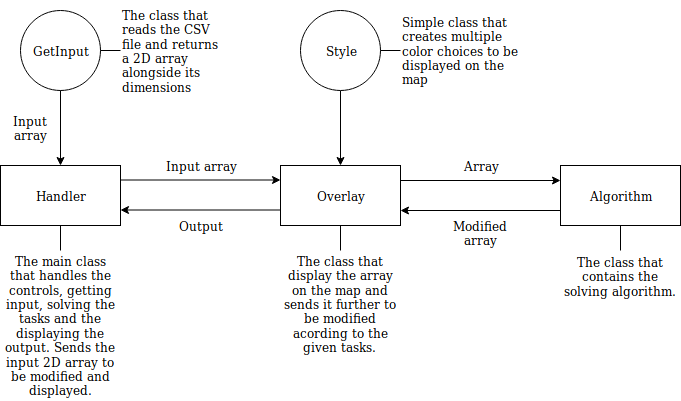

The diagram above was exported from draw.io. Its source (the exported page's mxGraphModel, read from the mxfile embedded in the PNG):
<mxGraphModel dx="840" dy="430" grid="1" gridSize="10" guides="1" tooltips="1" connect="1" arrows="1" fold="1" page="1" pageScale="1" pageWidth="850" pageHeight="1100" math="0" shadow="0">
  <root>
    <mxCell id="0" />
    <mxCell id="1" parent="0" />
    <mxCell id="WCWiFEkVkSHUCQEwMCP4-2" value="Handler" style="rounded=0;whiteSpace=wrap;html=1;" vertex="1" parent="1">
      <mxGeometry x="40" y="315" width="120" height="60" as="geometry" />
    </mxCell>
    <mxCell id="WCWiFEkVkSHUCQEwMCP4-4" style="edgeStyle=orthogonalEdgeStyle;rounded=0;orthogonalLoop=1;jettySize=auto;html=1;exitX=0.5;exitY=1;exitDx=0;exitDy=0;entryX=0.5;entryY=0;entryDx=0;entryDy=0;" edge="1" parent="1" source="WCWiFEkVkSHUCQEwMCP4-3">
      <mxGeometry relative="1" as="geometry">
        <mxPoint x="100" y="315" as="targetPoint" />
        <Array as="points">
          <mxPoint x="110" y="225" />
          <mxPoint x="110" y="225" />
        </Array>
      </mxGeometry>
    </mxCell>
    <mxCell id="WCWiFEkVkSHUCQEwMCP4-3" value="GetInput" style="ellipse;whiteSpace=wrap;html=1;aspect=fixed;" vertex="1" parent="1">
      <mxGeometry x="60" y="160" width="80" height="80" as="geometry" />
    </mxCell>
    <mxCell id="WCWiFEkVkSHUCQEwMCP4-11" style="edgeStyle=orthogonalEdgeStyle;rounded=0;orthogonalLoop=1;jettySize=auto;html=1;exitX=1;exitY=0.25;exitDx=0;exitDy=0;entryX=0;entryY=0.25;entryDx=0;entryDy=0;" edge="1" parent="1" source="WCWiFEkVkSHUCQEwMCP4-5" target="WCWiFEkVkSHUCQEwMCP4-7">
      <mxGeometry relative="1" as="geometry" />
    </mxCell>
    <mxCell id="WCWiFEkVkSHUCQEwMCP4-5" value="Overlay" style="rounded=0;whiteSpace=wrap;html=1;" vertex="1" parent="1">
      <mxGeometry x="320" y="315" width="120" height="60" as="geometry" />
    </mxCell>
    <mxCell id="WCWiFEkVkSHUCQEwMCP4-12" style="edgeStyle=orthogonalEdgeStyle;rounded=0;orthogonalLoop=1;jettySize=auto;html=1;exitX=0;exitY=0.75;exitDx=0;exitDy=0;entryX=1;entryY=0.75;entryDx=0;entryDy=0;" edge="1" parent="1" source="WCWiFEkVkSHUCQEwMCP4-7" target="WCWiFEkVkSHUCQEwMCP4-5">
      <mxGeometry relative="1" as="geometry" />
    </mxCell>
    <mxCell id="WCWiFEkVkSHUCQEwMCP4-7" value="Algorithm" style="rounded=0;whiteSpace=wrap;html=1;" vertex="1" parent="1">
      <mxGeometry x="600" y="315" width="120" height="60" as="geometry" />
    </mxCell>
    <mxCell id="WCWiFEkVkSHUCQEwMCP4-10" style="edgeStyle=orthogonalEdgeStyle;rounded=0;orthogonalLoop=1;jettySize=auto;html=1;exitX=0.5;exitY=1;exitDx=0;exitDy=0;entryX=0.5;entryY=0;entryDx=0;entryDy=0;" edge="1" parent="1" source="WCWiFEkVkSHUCQEwMCP4-9" target="WCWiFEkVkSHUCQEwMCP4-5">
      <mxGeometry relative="1" as="geometry" />
    </mxCell>
    <mxCell id="WCWiFEkVkSHUCQEwMCP4-9" value="&lt;div&gt;Style&lt;/div&gt;" style="ellipse;whiteSpace=wrap;html=1;aspect=fixed;" vertex="1" parent="1">
      <mxGeometry x="340" y="160" width="80" height="80" as="geometry" />
    </mxCell>
    <mxCell id="WCWiFEkVkSHUCQEwMCP4-13" value="The main class that handles the controls, getting input, solving the tasks and the displaying the output. Sends the input 2D array to be modified and displayed." style="text;html=1;strokeColor=none;fillColor=none;align=center;verticalAlign=middle;whiteSpace=wrap;rounded=0;" vertex="1" parent="1">
      <mxGeometry x="40" y="400" width="120" height="150" as="geometry" />
    </mxCell>
    <mxCell id="WCWiFEkVkSHUCQEwMCP4-14" value="&lt;div&gt;The class that reads the CSV file and returns a 2D array alongside its dimensions&lt;/div&gt;" style="text;html=1;strokeColor=none;fillColor=none;align=left;verticalAlign=middle;whiteSpace=wrap;rounded=0;labelPosition=center;verticalLabelPosition=middle;" vertex="1" parent="1">
      <mxGeometry x="160" y="150" width="100" height="100" as="geometry" />
    </mxCell>
    <mxCell id="WCWiFEkVkSHUCQEwMCP4-17" value="" style="endArrow=none;html=1;entryX=0.5;entryY=1;entryDx=0;entryDy=0;exitX=0.5;exitY=0;exitDx=0;exitDy=0;" edge="1" parent="1" source="WCWiFEkVkSHUCQEwMCP4-13" target="WCWiFEkVkSHUCQEwMCP4-2">
      <mxGeometry width="50" height="50" relative="1" as="geometry">
        <mxPoint x="70" y="425" as="sourcePoint" />
        <mxPoint x="120" y="375" as="targetPoint" />
      </mxGeometry>
    </mxCell>
    <mxCell id="WCWiFEkVkSHUCQEwMCP4-18" style="edgeStyle=none;shape=link;rounded=0;orthogonalLoop=1;jettySize=auto;html=1;exitX=1;exitY=0.5;exitDx=0;exitDy=0;" edge="1" parent="1" source="WCWiFEkVkSHUCQEwMCP4-3" target="WCWiFEkVkSHUCQEwMCP4-3">
      <mxGeometry relative="1" as="geometry" />
    </mxCell>
    <mxCell id="WCWiFEkVkSHUCQEwMCP4-20" value="" style="endArrow=none;html=1;exitX=1;exitY=0.5;exitDx=0;exitDy=0;" edge="1" parent="1" source="WCWiFEkVkSHUCQEwMCP4-3">
      <mxGeometry width="50" height="50" relative="1" as="geometry">
        <mxPoint x="140" y="250" as="sourcePoint" />
        <mxPoint x="160" y="200" as="targetPoint" />
      </mxGeometry>
    </mxCell>
    <mxCell id="WCWiFEkVkSHUCQEwMCP4-21" value="&lt;div&gt;The class that display the array on the map and sends it further to be modified acording to the given tasks.&lt;br&gt;&lt;/div&gt;&lt;div&gt;&lt;br&gt;&lt;/div&gt;" style="text;html=1;strokeColor=none;fillColor=none;align=center;verticalAlign=middle;whiteSpace=wrap;rounded=0;" vertex="1" parent="1">
      <mxGeometry x="320" y="400" width="120" height="120" as="geometry" />
    </mxCell>
    <mxCell id="WCWiFEkVkSHUCQEwMCP4-22" style="edgeStyle=orthogonalEdgeStyle;rounded=0;orthogonalLoop=1;jettySize=auto;html=1;exitX=1;exitY=0.25;exitDx=0;exitDy=0;entryX=0;entryY=0.25;entryDx=0;entryDy=0;" edge="1" parent="1">
      <mxGeometry relative="1" as="geometry">
        <mxPoint x="160" y="329.5" as="sourcePoint" />
        <mxPoint x="320" y="329.5" as="targetPoint" />
      </mxGeometry>
    </mxCell>
    <mxCell id="WCWiFEkVkSHUCQEwMCP4-23" style="edgeStyle=orthogonalEdgeStyle;rounded=0;orthogonalLoop=1;jettySize=auto;html=1;exitX=0;exitY=0.75;exitDx=0;exitDy=0;entryX=1;entryY=0.75;entryDx=0;entryDy=0;" edge="1" parent="1">
      <mxGeometry relative="1" as="geometry">
        <mxPoint x="320" y="359.5" as="sourcePoint" />
        <mxPoint x="160" y="359.5" as="targetPoint" />
      </mxGeometry>
    </mxCell>
    <mxCell id="WCWiFEkVkSHUCQEwMCP4-24" value="&lt;div&gt;Input array&lt;/div&gt;" style="text;html=1;strokeColor=none;fillColor=none;align=center;verticalAlign=middle;whiteSpace=wrap;rounded=0;" vertex="1" parent="1">
      <mxGeometry x="50" y="267.5" width="40" height="20" as="geometry" />
    </mxCell>
    <mxCell id="WCWiFEkVkSHUCQEwMCP4-25" value="Input array" style="text;html=1;strokeColor=none;fillColor=none;align=center;verticalAlign=middle;whiteSpace=wrap;rounded=0;" vertex="1" parent="1">
      <mxGeometry x="190" y="305" width="100" height="20" as="geometry" />
    </mxCell>
    <mxCell id="WCWiFEkVkSHUCQEwMCP4-26" value="Array" style="text;html=1;strokeColor=none;fillColor=none;align=center;verticalAlign=middle;whiteSpace=wrap;rounded=0;" vertex="1" parent="1">
      <mxGeometry x="480" y="305" width="80" height="20" as="geometry" />
    </mxCell>
    <mxCell id="WCWiFEkVkSHUCQEwMCP4-27" value="&lt;div&gt;Modified array&lt;/div&gt;" style="text;html=1;strokeColor=none;fillColor=none;align=center;verticalAlign=middle;whiteSpace=wrap;rounded=0;" vertex="1" parent="1">
      <mxGeometry x="480" y="365" width="80" height="35" as="geometry" />
    </mxCell>
    <mxCell id="WCWiFEkVkSHUCQEwMCP4-28" value="&lt;div&gt;Output&lt;/div&gt;" style="text;html=1;strokeColor=none;fillColor=none;align=center;verticalAlign=middle;whiteSpace=wrap;rounded=0;" vertex="1" parent="1">
      <mxGeometry x="200" y="365" width="80" height="20" as="geometry" />
    </mxCell>
    <mxCell id="WCWiFEkVkSHUCQEwMCP4-29" value="" style="endArrow=none;html=1;entryX=0.5;entryY=1;entryDx=0;entryDy=0;exitX=0.5;exitY=0;exitDx=0;exitDy=0;" edge="1" parent="1" source="WCWiFEkVkSHUCQEwMCP4-21" target="WCWiFEkVkSHUCQEwMCP4-5">
      <mxGeometry width="50" height="50" relative="1" as="geometry">
        <mxPoint x="370" y="420" as="sourcePoint" />
        <mxPoint x="420" y="370" as="targetPoint" />
      </mxGeometry>
    </mxCell>
    <mxCell id="WCWiFEkVkSHUCQEwMCP4-30" value="The class that contains the solving algorithm." style="text;html=1;strokeColor=none;fillColor=none;align=center;verticalAlign=middle;whiteSpace=wrap;rounded=0;" vertex="1" parent="1">
      <mxGeometry x="600" y="400" width="120" height="50" as="geometry" />
    </mxCell>
    <mxCell id="WCWiFEkVkSHUCQEwMCP4-31" value="" style="endArrow=none;html=1;entryX=0.5;entryY=1;entryDx=0;entryDy=0;" edge="1" parent="1" source="WCWiFEkVkSHUCQEwMCP4-30" target="WCWiFEkVkSHUCQEwMCP4-7">
      <mxGeometry width="50" height="50" relative="1" as="geometry">
        <mxPoint x="660" y="379.28932188134524" as="sourcePoint" />
        <mxPoint x="660" y="380" as="targetPoint" />
      </mxGeometry>
    </mxCell>
    <mxCell id="WCWiFEkVkSHUCQEwMCP4-32" value="Simple class that creates multiple color choices to be displayed on the map" style="text;html=1;strokeColor=none;fillColor=none;align=left;verticalAlign=middle;whiteSpace=wrap;rounded=0;" vertex="1" parent="1">
      <mxGeometry x="440" y="165" width="120" height="70" as="geometry" />
    </mxCell>
    <mxCell id="WCWiFEkVkSHUCQEwMCP4-33" value="" style="endArrow=none;html=1;entryX=1;entryY=0.5;entryDx=0;entryDy=0;" edge="1" parent="1" source="WCWiFEkVkSHUCQEwMCP4-32" target="WCWiFEkVkSHUCQEwMCP4-9">
      <mxGeometry width="50" height="50" relative="1" as="geometry">
        <mxPoint x="369.28932188134524" y="250" as="sourcePoint" />
        <mxPoint x="430" y="200" as="targetPoint" />
      </mxGeometry>
    </mxCell>
  </root>
</mxGraphModel>